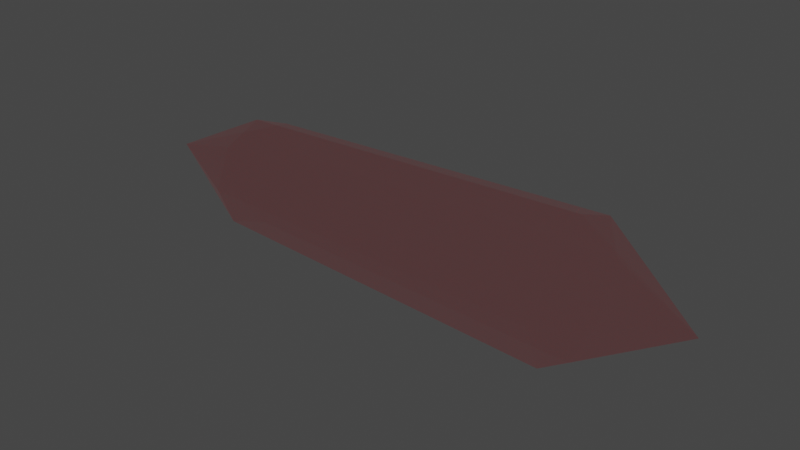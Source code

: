 # Source: DSS_v0.blend  (saved by Blender 3.3.6; exported with 4.5.12 LTS)
import bpy
from mathutils import Matrix  # noqa: F401  (used for matrix-valued properties, if any)

bpy.ops.wm.read_factory_settings(use_empty=True)
scene = bpy.context.scene
scene.name = 'Scene'

# ---- collections
col_collection = bpy.data.collections.new('Collection'); scene.collection.children.link(col_collection)

# ---- materials (node trees are filled in below, after node groups)
mat_dss_v0 = bpy.data.materials.new('DSS_v0')
mat_dss_v0.use_transparent_shadow = False

# ---- material node trees
mat_dss_v0.use_nodes = True; mat_dss_v0.node_tree.nodes.clear()
_N = mat_dss_v0.node_tree.nodes; _L = mat_dss_v0.node_tree.links
n0 = _N.new('ShaderNodeBsdfPrincipled'); n0.name = 'Principled BSDF'; n0.location = (10, 300)
n0.distribution = 'GGX'
n0.subsurface_method = 'RANDOM_WALK_SKIN'
n0.inputs[0].default_value = (0.8, 0.09889, 0.1276, 0.4)
n0.inputs[1].default_value = 1.0
n0.inputs[2].default_value = 0.0
n0.inputs[3].default_value = 1.45
n0.inputs[4].default_value = 0.2364
n0.inputs[9].default_value = (0.0, 0.2, 0.1)
n0.inputs[27].default_value = (0.1144, 0.00692, 0.007682, 1.0)
n0.inputs[28].default_value = 0.4
n1 = _N.new('ShaderNodeOutputMaterial'); n1.name = 'Material Output'; n1.location = (300, 300)
_L.new(n0.outputs[0], n1.inputs[0])
n1.is_active_output = True

# ---- world
world_world = bpy.data.worlds.new('World'); scene.world = world_world
world_world.use_nodes = True; world_world.node_tree.nodes.clear()
_N = world_world.node_tree.nodes; _L = world_world.node_tree.links
n0 = _N.new('ShaderNodeOutputWorld'); n0.name = 'World Output'; n0.location = (300, 300)
n1 = _N.new('ShaderNodeBackground'); n1.name = 'Background'; n1.location = (10, 300)
n1.inputs[0].default_value = (0.05088, 0.05088, 0.05088, 1.0)
_L.new(n1.outputs[0], n0.inputs[0])
n0.is_active_output = True
world_world.color = (0.05088, 0.05088, 0.05088)
world_world.use_sun_shadow = False
world_world.sun_shadow_jitter_overblur = 0.0

# ---- meshes
me_cube_002 = bpy.data.meshes.new('Cube.002')
me_cube_002.from_pydata([(-0.1055, -1.383e-08, 0.03219), (-0.1055, -0.02276, 0.02276), (-0.1055, -0.03219, -4.61e-09), (-0.1055, -0.02276, -0.02276), (-0.1055, -1.383e-08, -0.03219), (-0.1055, 0.02276, -0.02276), (-0.1055, 0.03219, -4.61e-09), (-0.1055, 0.02276, 0.02276), (-0.1698, -2.227e-08, -7.424e-09), (-0.1055, -0.02276, 0.02276), (-0.1055, -0.03219, -4.61e-09), (-0.1698, -2.227e-08, -7.424e-09), (-0.1055, -1.383e-08, 0.03219), (-0.1055, -0.02276, -0.02276), (-0.1055, -1.383e-08, -0.03219), (-0.1055, 0.02276, -0.02276), (-0.1055, 0.03219, -4.61e-09), (-0.1055, 0.02276, 0.02276), (-0.1698, -2.227e-08, -7.424e-09), (-0.1055, -0.02276, 0.02276), (-0.1055, -0.03219, -4.61e-09), (-0.1698, -2.227e-08, -7.424e-09), (0.1047, 1.373e-08, 0.04023), (0.1047, -0.02845, -0.02845), (0.1047, 1.373e-08, -0.04023), (0.1047, 0.02845, -0.02845), (0.1047, 0.04023, 4.576e-09), (0.1047, 0.02845, 0.02845), (0.1047, -0.02845, 0.02845), (0.1047, -0.04023, 4.576e-09), (-0.1698, -2.227e-08, -7.424e-09), (0.1678, 2.2e-08, 7.334e-09)], [(0, 12), (4, 14), (5, 15), (6, 16), (7, 17), (8, 18), (9, 19), (11, 21), (21, 30), (30, 31)], [(2, 8, 11, 10), (1, 8, 11, 9), (9, 11, 10), (8, 7, 0), (5, 6, 8), (3, 4, 8), (4, 5, 8), (10, 3, 11, 8), (0, 9, 8, 11), (6, 7, 8), (10, 20, 13, 3), (4, 3, 23, 24), (0, 7, 27, 22), (9, 0, 22, 28), (5, 4, 24, 25), (6, 5, 25, 26), (13, 20, 29, 23), (7, 6, 26, 27), (9, 10, 29, 28), (31, 23, 29), (29, 31, 28), (28, 22, 31), (27, 31, 22), (27, 26, 31), (24, 31, 25), (25, 31, 26), (24, 23, 31)])
_uv = me_cube_002.uv_layers.new(name='UVMap')
_uv.uv.foreach_set('vector', [0.0, 0.0, 0.0, 0.0, 0.0, 0.0, 0.0, 0.0, 0.0, 0.0, 0.0, 0.0, 0.0, 0.0, 0.0, 0.0, 0.0, 0.0, 0.0, 0.0, 0.0, 0.0, 0.0, 0.0, 0.0, 0.0, 0.0, 0.0, 0.0, 0.0, 0.0, 0.0, 0.0, 0.0, 0.0, 0.0, 0.0, 0.0, 0.0, 0.0, 0.0, 0.0, 0.0, 0.0, 0.0, 0.0, 0.0, 0.0, 0.0, 0.0, 0.0, 0.0, 0.0, 0.0, 0.0, 0.0, 0.0, 0.0, 0.0, 0.0, 0.0, 0.0, 0.0, 0.0, 0.0, 0.0, 0.0, 0.0, 0.0, 0.0, 0.0, 0.0, 0.0, 0.0, 0.0, 0.0, 0.0, 0.0, 0.0, 0.0, 0.0, 0.0, 0.0, 0.0, 0.0, 0.0, 0.0, 0.0, 0.0, 0.0, 0.0, 0.0, 0.0, 0.0, 0.0, 0.0, 0.0, 0.0, 0.0, 0.0, 0.0, 0.0, 0.0, 0.0, 0.0, 0.0, 0.0, 0.0, 0.0, 0.0, 0.0, 0.0, 0.0, 0.0, 0.0, 0.0, 0.0, 0.0, 0.0, 0.0, 0.0, 0.0, 0.0, 0.0, 0.0, 0.0, 0.0, 0.0, 0.0, 0.0, 0.0, 0.0, 0.0, 0.0, 0.0, 0.0, 0.0, 0.0, 0.0, 0.0, 0.0, 0.0, 0.0, 0.0, 0.0, 0.0, 0.0, 0.0, 0.0, 0.0, 0.0, 0.0, 0.0, 0.0, 0.0, 0.0, 0.0, 0.0, 0.0, 0.0, 0.0, 0.0, 0.0, 0.0, 0.0, 0.0, 0.0, 0.0, 0.0, 0.0, 0.0, 0.0, 0.0, 0.0, 0.0, 0.0, 0.0, 0.0, 0.0, 0.0, 0.0, 0.0, 0.0, 0.0, 0.0, 0.0, 0.0, 0.0])
me_cube_002.materials.append(mat_dss_v0)
me_cube_002.use_mirror_x = True
me_cube_002.use_mirror_y = True
me_cube_002.use_mirror_z = True
me_cube_002.update()

# ---- objects
ob_dss = bpy.data.objects.new('DSS', me_cube_002)

# ---- transforms, parenting, visibility, modifiers, constraints
ob_dss.location = (0.0, 0.0, 0.0)
ob_dss.use_mesh_mirror_x = True
ob_dss.use_mesh_mirror_y = True
ob_dss.use_mesh_mirror_z = True

# ---- collection membership
col_collection.objects.link(ob_dss)

# ---- scene / render settings (as saved in the file)
scene.frame_start = 1; scene.frame_end = 250; scene.frame_set(1)
scene.render.engine = 'BLENDER_EEVEE_NEXT'
scene.cycles.sampling_pattern = 'TABULATED_SOBOL'
scene.cycles.use_light_tree = False
scene.view_settings.view_transform = 'Filmic'
bpy.context.view_layer.update()

# ---- added for rendering (the .blend has no active camera and no usable light): camera, sun
cam_auto = bpy.data.cameras.new('AutoCamera')
cam_auto.lens = 50.0
cam_auto.sensor_width = 36.0
cam_auto.clip_end = 1000.0
ob_auto_camera = bpy.data.objects.new('AutoCamera', cam_auto)
scene.collection.objects.link(ob_auto_camera)
ob_auto_camera.location = (0.328612, -0.395565, 0.26371)
ob_auto_camera.rotation_euler = (1.09748, -7.21219e-08, 0.694738)
scene.camera = ob_auto_camera
light_auto_sun = bpy.data.lights.new('AutoSun', 'SUN')
light_auto_sun.energy = 3.0
light_auto_sun.angle = 0.0523599
ob_auto_sun = bpy.data.objects.new('AutoSun', light_auto_sun)
scene.collection.objects.link(ob_auto_sun)
ob_auto_sun.rotation_euler = (0.872665, 0.174533, 0.523599)
bpy.context.view_layer.update()
